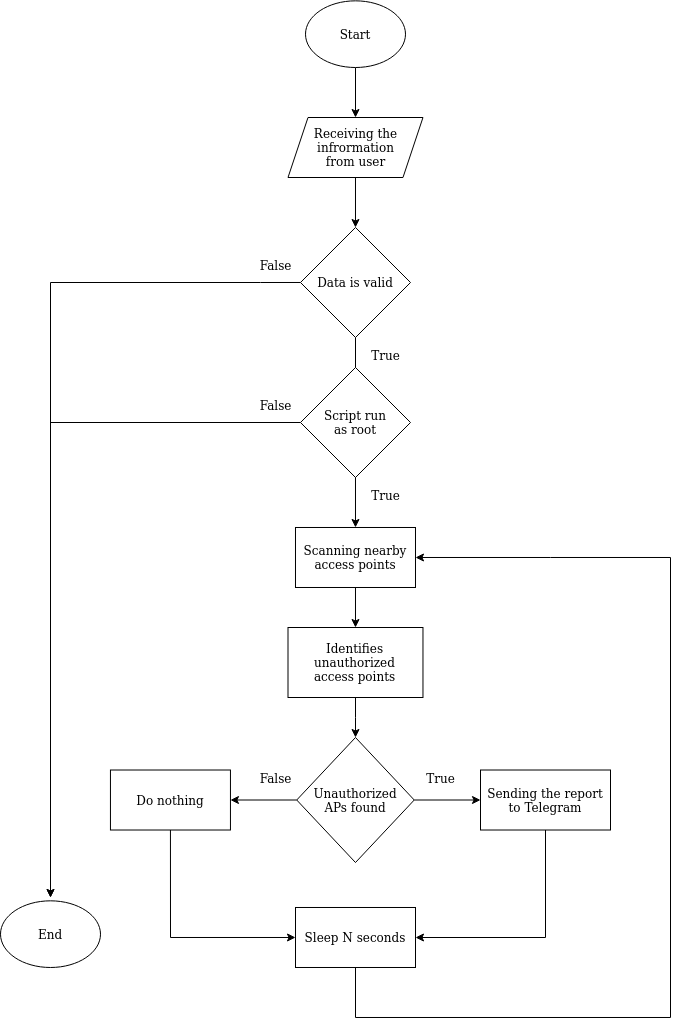

The diagram above was exported from draw.io. Its source (the exported page's mxGraphModel, read from the mxfile embedded in the PNG):
<mxGraphModel dx="1418" dy="881" grid="1" gridSize="10" guides="1" tooltips="1" connect="1" arrows="1" fold="1" page="1" pageScale="1" pageWidth="850" pageHeight="1100" math="0" shadow="0">
  <root>
    <mxCell id="0" />
    <mxCell id="1" parent="0" />
    <mxCell id="njQmMq6WgRzlwEOOkECh-3" value="" style="edgeStyle=orthogonalEdgeStyle;rounded=0;orthogonalLoop=1;jettySize=auto;html=1;" parent="1" source="njQmMq6WgRzlwEOOkECh-1" target="njQmMq6WgRzlwEOOkECh-2" edge="1">
      <mxGeometry relative="1" as="geometry" />
    </mxCell>
    <mxCell id="njQmMq6WgRzlwEOOkECh-1" value="Start" style="ellipse;whiteSpace=wrap;html=1;" parent="1" vertex="1">
      <mxGeometry x="375" y="23.33" width="100" height="66.67" as="geometry" />
    </mxCell>
    <mxCell id="njQmMq6WgRzlwEOOkECh-5" value="" style="edgeStyle=orthogonalEdgeStyle;rounded=0;orthogonalLoop=1;jettySize=auto;html=1;" parent="1" source="njQmMq6WgRzlwEOOkECh-2" target="njQmMq6WgRzlwEOOkECh-4" edge="1">
      <mxGeometry relative="1" as="geometry" />
    </mxCell>
    <mxCell id="njQmMq6WgRzlwEOOkECh-2" value="Receiving the infrormation&lt;br&gt;from user" style="shape=parallelogram;perimeter=parallelogramPerimeter;whiteSpace=wrap;html=1;fixedSize=1;" parent="1" vertex="1">
      <mxGeometry x="357.5" y="140" width="134.98" height="60" as="geometry" />
    </mxCell>
    <mxCell id="njQmMq6WgRzlwEOOkECh-7" value="" style="edgeStyle=orthogonalEdgeStyle;rounded=0;orthogonalLoop=1;jettySize=auto;html=1;" parent="1" edge="1">
      <mxGeometry relative="1" as="geometry">
        <mxPoint x="370" y="304.99" as="sourcePoint" />
        <mxPoint x="120" y="920" as="targetPoint" />
        <Array as="points">
          <mxPoint x="330" y="305" />
          <mxPoint x="330" y="305" />
        </Array>
      </mxGeometry>
    </mxCell>
    <mxCell id="njQmMq6WgRzlwEOOkECh-10" value="" style="edgeStyle=orthogonalEdgeStyle;rounded=0;orthogonalLoop=1;jettySize=auto;html=1;fontSize=12;startArrow=none;" parent="1" target="njQmMq6WgRzlwEOOkECh-9" edge="1">
      <mxGeometry relative="1" as="geometry">
        <mxPoint x="424.99" y="460" as="sourcePoint" />
      </mxGeometry>
    </mxCell>
    <mxCell id="njQmMq6WgRzlwEOOkECh-4" value="Data is valid" style="rhombus;whiteSpace=wrap;html=1;" parent="1" vertex="1">
      <mxGeometry x="370" y="249.99" width="110.01" height="110.01" as="geometry" />
    </mxCell>
    <mxCell id="njQmMq6WgRzlwEOOkECh-8" value="&lt;div style=&quot;font-size: 12px;&quot;&gt;False&lt;/div&gt;" style="text;strokeColor=none;fillColor=none;html=1;fontSize=12;fontStyle=0;verticalAlign=middle;align=center;" parent="1" vertex="1">
      <mxGeometry x="320.77" y="279.99" width="49.23" height="16" as="geometry" />
    </mxCell>
    <mxCell id="njQmMq6WgRzlwEOOkECh-15" value="" style="edgeStyle=orthogonalEdgeStyle;rounded=0;orthogonalLoop=1;jettySize=auto;html=1;fontSize=12;" parent="1" source="njQmMq6WgRzlwEOOkECh-9" target="njQmMq6WgRzlwEOOkECh-14" edge="1">
      <mxGeometry relative="1" as="geometry" />
    </mxCell>
    <mxCell id="njQmMq6WgRzlwEOOkECh-9" value="Scanning nearby access points" style="whiteSpace=wrap;html=1;" parent="1" vertex="1">
      <mxGeometry x="364.995" y="549.985" width="120" height="60" as="geometry" />
    </mxCell>
    <mxCell id="njQmMq6WgRzlwEOOkECh-11" value="True" style="text;strokeColor=none;fillColor=none;html=1;fontSize=12;fontStyle=0;verticalAlign=middle;align=center;" parent="1" vertex="1">
      <mxGeometry x="430.78" y="369.99" width="49.23" height="16" as="geometry" />
    </mxCell>
    <mxCell id="njQmMq6WgRzlwEOOkECh-17" value="" style="edgeStyle=orthogonalEdgeStyle;rounded=0;orthogonalLoop=1;jettySize=auto;html=1;fontSize=12;" parent="1" source="njQmMq6WgRzlwEOOkECh-14" target="njQmMq6WgRzlwEOOkECh-16" edge="1">
      <mxGeometry relative="1" as="geometry" />
    </mxCell>
    <mxCell id="njQmMq6WgRzlwEOOkECh-14" value="Identifies unauthorized&lt;br&gt;access points" style="whiteSpace=wrap;html=1;" parent="1" vertex="1">
      <mxGeometry x="357.5" y="650" width="134.97" height="70" as="geometry" />
    </mxCell>
    <mxCell id="njQmMq6WgRzlwEOOkECh-20" value="" style="edgeStyle=orthogonalEdgeStyle;rounded=0;orthogonalLoop=1;jettySize=auto;html=1;fontSize=12;" parent="1" source="njQmMq6WgRzlwEOOkECh-16" edge="1">
      <mxGeometry relative="1" as="geometry">
        <mxPoint x="299.95000000000005" y="822.51" as="targetPoint" />
      </mxGeometry>
    </mxCell>
    <mxCell id="njQmMq6WgRzlwEOOkECh-23" value="" style="edgeStyle=orthogonalEdgeStyle;rounded=0;orthogonalLoop=1;jettySize=auto;html=1;fontSize=12;" parent="1" source="njQmMq6WgRzlwEOOkECh-16" target="njQmMq6WgRzlwEOOkECh-22" edge="1">
      <mxGeometry relative="1" as="geometry" />
    </mxCell>
    <mxCell id="njQmMq6WgRzlwEOOkECh-16" value="Unauthorized&lt;br&gt;APs found" style="rhombus;whiteSpace=wrap;html=1;" parent="1" vertex="1">
      <mxGeometry x="366.23" y="759.99" width="117.51" height="125.03" as="geometry" />
    </mxCell>
    <mxCell id="njQmMq6WgRzlwEOOkECh-19" value="Do nothing" style="whiteSpace=wrap;html=1;" parent="1" vertex="1">
      <mxGeometry x="179.95000000000002" y="792.51" width="120" height="60" as="geometry" />
    </mxCell>
    <mxCell id="njQmMq6WgRzlwEOOkECh-21" value="&lt;div style=&quot;font-size: 12px;&quot;&gt;False&lt;/div&gt;" style="text;strokeColor=none;fillColor=none;html=1;fontSize=12;fontStyle=0;verticalAlign=middle;align=center;" parent="1" vertex="1">
      <mxGeometry x="320.77" y="792.51" width="49.23" height="16" as="geometry" />
    </mxCell>
    <mxCell id="njQmMq6WgRzlwEOOkECh-26" value="" style="edgeStyle=orthogonalEdgeStyle;rounded=0;orthogonalLoop=1;jettySize=auto;html=1;fontSize=12;" parent="1" source="njQmMq6WgRzlwEOOkECh-22" target="njQmMq6WgRzlwEOOkECh-25" edge="1">
      <mxGeometry relative="1" as="geometry">
        <Array as="points">
          <mxPoint x="615" y="960" />
        </Array>
      </mxGeometry>
    </mxCell>
    <mxCell id="njQmMq6WgRzlwEOOkECh-22" value="Sending the report to Telegram" style="whiteSpace=wrap;html=1;" parent="1" vertex="1">
      <mxGeometry x="550" y="792.51" width="130" height="60" as="geometry" />
    </mxCell>
    <mxCell id="njQmMq6WgRzlwEOOkECh-24" value="True" style="text;strokeColor=none;fillColor=none;html=1;fontSize=12;fontStyle=0;verticalAlign=middle;align=center;" parent="1" vertex="1">
      <mxGeometry x="484.98999999999995" y="792.51" width="49.23" height="16" as="geometry" />
    </mxCell>
    <mxCell id="njQmMq6WgRzlwEOOkECh-25" value="&lt;div&gt;Sleep N seconds&lt;/div&gt;" style="whiteSpace=wrap;html=1;" parent="1" vertex="1">
      <mxGeometry x="365" y="929.99" width="120" height="60" as="geometry" />
    </mxCell>
    <mxCell id="njQmMq6WgRzlwEOOkECh-27" value="" style="endArrow=classic;html=1;fontSize=12;exitX=0.5;exitY=1;exitDx=0;exitDy=0;entryX=0;entryY=0.5;entryDx=0;entryDy=0;strokeWidth=1;rounded=0;" parent="1" target="njQmMq6WgRzlwEOOkECh-25" edge="1">
      <mxGeometry width="50" height="50" relative="1" as="geometry">
        <mxPoint x="239.95000000000005" y="852.51" as="sourcePoint" />
        <mxPoint x="290" y="959.99" as="targetPoint" />
        <Array as="points">
          <mxPoint x="240" y="959.99" />
        </Array>
      </mxGeometry>
    </mxCell>
    <mxCell id="njQmMq6WgRzlwEOOkECh-29" value="" style="endArrow=classic;html=1;fontSize=12;strokeWidth=1;exitX=0.5;exitY=1;exitDx=0;exitDy=0;entryX=1;entryY=0.5;entryDx=0;entryDy=0;rounded=0;" parent="1" source="njQmMq6WgRzlwEOOkECh-25" target="njQmMq6WgRzlwEOOkECh-9" edge="1">
      <mxGeometry width="50" height="50" relative="1" as="geometry">
        <mxPoint x="540" y="719.99" as="sourcePoint" />
        <mxPoint x="740" y="419.99" as="targetPoint" />
        <Array as="points">
          <mxPoint x="425" y="1039.99" />
          <mxPoint x="740" y="1039.99" />
          <mxPoint x="740" y="579.99" />
          <mxPoint x="620" y="579.99" />
        </Array>
      </mxGeometry>
    </mxCell>
    <mxCell id="3YtS1El4w3CjlKzyCH-s-2" value="" style="edgeStyle=orthogonalEdgeStyle;rounded=0;orthogonalLoop=1;jettySize=auto;html=1;fontSize=12;endArrow=none;" edge="1" parent="1" source="njQmMq6WgRzlwEOOkECh-4">
      <mxGeometry relative="1" as="geometry">
        <mxPoint x="425.0050000000001" y="360" as="sourcePoint" />
        <mxPoint x="425.0050000000001" y="400" as="targetPoint" />
      </mxGeometry>
    </mxCell>
    <mxCell id="3YtS1El4w3CjlKzyCH-s-3" value="End" style="ellipse;whiteSpace=wrap;html=1;" vertex="1" parent="1">
      <mxGeometry x="70" y="923.32" width="100" height="66.67" as="geometry" />
    </mxCell>
    <mxCell id="3YtS1El4w3CjlKzyCH-s-4" value="True" style="text;strokeColor=none;fillColor=none;html=1;fontSize=12;fontStyle=0;verticalAlign=middle;align=center;" vertex="1" parent="1">
      <mxGeometry x="430.78" y="510" width="49.23" height="16" as="geometry" />
    </mxCell>
    <mxCell id="3YtS1El4w3CjlKzyCH-s-5" value="&lt;div style=&quot;font-size: 12px;&quot;&gt;False&lt;/div&gt;" style="text;strokeColor=none;fillColor=none;html=1;fontSize=12;fontStyle=0;verticalAlign=middle;align=center;" vertex="1" parent="1">
      <mxGeometry x="320.77000000000004" y="420" width="49.23" height="16" as="geometry" />
    </mxCell>
    <mxCell id="3YtS1El4w3CjlKzyCH-s-8" value="" style="edgeStyle=orthogonalEdgeStyle;rounded=0;orthogonalLoop=1;jettySize=auto;html=1;" edge="1" parent="1" source="3YtS1El4w3CjlKzyCH-s-7">
      <mxGeometry relative="1" as="geometry">
        <mxPoint x="120" y="920" as="targetPoint" />
        <Array as="points">
          <mxPoint x="120" y="445" />
        </Array>
      </mxGeometry>
    </mxCell>
    <mxCell id="3YtS1El4w3CjlKzyCH-s-7" value="Script run&lt;br&gt;as root" style="rhombus;whiteSpace=wrap;html=1;" vertex="1" parent="1">
      <mxGeometry x="370" y="390" width="110.01" height="110.01" as="geometry" />
    </mxCell>
  </root>
</mxGraphModel>